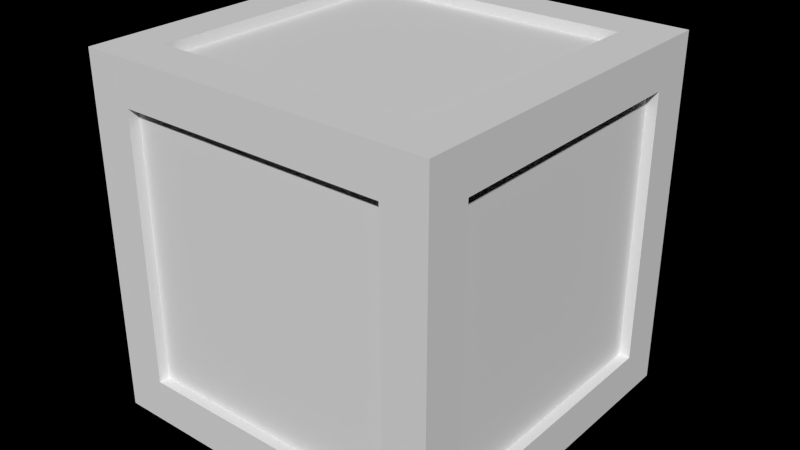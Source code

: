 # Source: ranger.blend  (saved by Blender 2.76.0; exported with 4.5.12 LTS)
import bpy
from mathutils import Matrix  # noqa: F401  (used for matrix-valued properties, if any)

bpy.ops.wm.read_factory_settings(use_empty=True)
scene = bpy.context.scene
scene.name = 'Scene'

# ---- collections
col_collection_1 = bpy.data.collections.new('Collection 1'); scene.collection.children.link(col_collection_1)

# ---- materials (node trees are filled in below, after node groups)
mat_eye = bpy.data.materials.new('eye')
mat_eye.alpha_threshold = 0.0
mat_eye.use_transparent_shadow = False
mat_eye.roughness = 0.5
mat_pupil = bpy.data.materials.new('Pupil')
mat_pupil.alpha_threshold = 0.0
mat_pupil.use_transparent_shadow = False
mat_pupil.diffuse_color = (0.001032, 0.001032, 0.001032, 1.0)
mat_pupil.specular_color = (0.9258, 0.9258, 0.9258)
mat_pupil.roughness = 0.5
mat_pupil.specular_intensity = 0.8
mat_box_mat = bpy.data.materials.new('box_mat')
mat_box_mat.alpha_threshold = 0.0
mat_box_mat.use_transparent_shadow = False
mat_box_mat.roughness = 0.5
mat_box_mat.specular_intensity = 0.0
mat_box_mat.line_color = (0.0, 0.0, 0.0, 1.0)

# ---- material node trees

# ---- world
world_world = bpy.data.worlds.new('World'); scene.world = world_world
world_world.color = (0.0, 0.0, 0.0)
world_world.use_sun_shadow = False
world_world.sun_shadow_jitter_overblur = 0.0
world_world.cycles.sampling_method = 'MANUAL'
world_world.cycles.sample_map_resolution = 256

# ---- meshes
me_cylinder_001 = bpy.data.meshes.new('Cylinder.001')
me_cylinder_001.from_pydata([(0.0, 1.0, -1.0), (0.0, 1.0, 1.0), (0.1951, 0.9808, -1.0), (0.1951, 0.9808, 1.0), (0.3827, 0.9239, -1.0), (0.3827, 0.9239, 1.0), (0.5556, 0.8315, -1.0), (0.5556, 0.8315, 1.0), (0.7071, 0.7071, -1.0), (0.7071, 0.7071, 1.0), (0.8315, 0.5556, -1.0), (0.8315, 0.5556, 1.0), (0.9239, 0.3827, -1.0), (0.9239, 0.3827, 1.0), (0.9808, 0.1951, -1.0), (0.9808, 0.1951, 1.0), (1.0, 7.55e-08, -1.0), (1.0, 7.55e-08, 1.0), (0.9808, -0.1951, -1.0), (0.9808, -0.1951, 1.0), (0.9239, -0.3827, -1.0), (0.9239, -0.3827, 1.0), (0.8315, -0.5556, -1.0), (0.8315, -0.5556, 1.0), (0.7071, -0.7071, -1.0), (0.7071, -0.7071, 1.0), (0.5556, -0.8315, -1.0), (0.5556, -0.8315, 1.0), (0.3827, -0.9239, -1.0), (0.3827, -0.9239, 1.0), (0.1951, -0.9808, -1.0), (0.1951, -0.9808, 1.0), (-3.258e-07, -1.0, -1.0), (-3.258e-07, -1.0, 1.0), (-0.1951, -0.9808, -1.0), (-0.1951, -0.9808, 1.0), (-0.3827, -0.9239, -1.0), (-0.3827, -0.9239, 1.0), (-0.5556, -0.8315, -1.0), (-0.5556, -0.8315, 1.0), (-0.7071, -0.7071, -1.0), (-0.7071, -0.7071, 1.0), (-0.8315, -0.5556, -1.0), (-0.8315, -0.5556, 1.0), (-0.9239, -0.3827, -1.0), (-0.9239, -0.3827, 1.0), (-0.9808, -0.1951, -1.0), (-0.9808, -0.1951, 1.0), (-1.0, 9.656e-07, -1.0), (-1.0, 9.656e-07, 1.0), (-0.9808, 0.1951, -1.0), (-0.9808, 0.1951, 1.0), (-0.9239, 0.3827, -1.0), (-0.9239, 0.3827, 1.0), (-0.8315, 0.5556, -1.0), (-0.8315, 0.5556, 1.0), (-0.7071, 0.7071, -1.0), (-0.7071, 0.7071, 1.0), (-0.5556, 0.8315, -1.0), (-0.5556, 0.8315, 1.0), (-0.3827, 0.9239, -1.0), (-0.3827, 0.9239, 1.0), (-0.1951, 0.9808, -1.0), (-0.1951, 0.9808, 1.0), (-0.1668, 0.5248, 0.2682), (-0.1668, 0.5248, 1.018), (-0.09374, 0.5176, 0.2682), (-0.09374, 0.5176, 1.018), (-0.02346, 0.4963, 0.2682), (-0.02346, 0.4963, 1.018), (0.04132, 0.4617, 0.2682), (0.04132, 0.4617, 1.018), (0.09809, 0.4151, 0.2682), (0.09809, 0.4151, 1.018), (0.1447, 0.3583, 0.2682), (0.1447, 0.3583, 1.018), (0.1793, 0.2935, 0.2682), (0.1793, 0.2935, 1.018), (0.2006, 0.2233, 0.2682), (0.2006, 0.2233, 1.018), (0.2078, 0.1502, 0.2682), (0.2078, 0.1502, 1.018), (0.2006, 0.07708, 0.2682), (0.2006, 0.07708, 1.018), (0.1793, 0.006792, 0.2682), (0.1793, 0.006792, 1.018), (0.1447, -0.05798, 0.2682), (0.1447, -0.05798, 1.018), (0.09809, -0.1148, 0.2682), (0.09809, -0.1148, 1.018), (0.04132, -0.1614, 0.2682), (0.04132, -0.1614, 1.018), (-0.02346, -0.196, 0.2682), (-0.02346, -0.196, 1.018), (-0.09374, -0.2173, 0.2682), (-0.09374, -0.2173, 1.018), (-0.1668, -0.2245, 0.2682), (-0.1668, -0.2245, 1.018), (-0.2399, -0.2173, 0.2682), (-0.2399, -0.2173, 1.018), (-0.3102, -0.196, 0.2682), (-0.3102, -0.196, 1.018), (-0.375, -0.1614, 0.2682), (-0.375, -0.1614, 1.018), (-0.4318, -0.1148, 0.2682), (-0.4318, -0.1148, 1.018), (-0.4784, -0.05798, 0.2682), (-0.4784, -0.05798, 1.018), (-0.513, 0.006792, 0.2682), (-0.513, 0.006792, 1.018), (-0.5343, 0.07708, 0.2682), (-0.5343, 0.07708, 1.018), (-0.5415, 0.1502, 0.2682), (-0.5415, 0.1502, 1.018), (-0.5343, 0.2233, 0.2682), (-0.5343, 0.2233, 1.018), (-0.513, 0.2935, 0.2682), (-0.513, 0.2935, 1.018), (-0.4784, 0.3583, 0.2682), (-0.4784, 0.3583, 1.018), (-0.4318, 0.4151, 0.2682), (-0.4318, 0.4151, 1.018), (-0.375, 0.4617, 0.2682), (-0.375, 0.4617, 1.018), (-0.3102, 0.4963, 0.2682), (-0.3102, 0.4963, 1.018), (-0.2399, 0.5176, 0.2682), (-0.2399, 0.5176, 1.018)], [], [(0, 1, 3, 2), (2, 3, 5, 4), (4, 5, 7, 6), (6, 7, 9, 8), (8, 9, 11, 10), (10, 11, 13, 12), (12, 13, 15, 14), (14, 15, 17, 16), (16, 17, 19, 18), (18, 19, 21, 20), (20, 21, 23, 22), (22, 23, 25, 24), (24, 25, 27, 26), (26, 27, 29, 28), (28, 29, 31, 30), (30, 31, 33, 32), (32, 33, 35, 34), (34, 35, 37, 36), (36, 37, 39, 38), (38, 39, 41, 40), (40, 41, 43, 42), (42, 43, 45, 44), (44, 45, 47, 46), (46, 47, 49, 48), (48, 49, 51, 50), (50, 51, 53, 52), (52, 53, 55, 54), (54, 55, 57, 56), (56, 57, 59, 58), (58, 59, 61, 60), (3, 1, 63, 61, 59, 57, 55, 53, 51, 49, 47, 45, 43, 41, 39, 37, 35, 33, 31, 29, 27, 25, 23, 21, 19, 17, 15, 13, 11, 9, 7, 5), (62, 63, 1, 0), (60, 61, 63, 62), (0, 2, 4, 6, 8, 10, 12, 14, 16, 18, 20, 22, 24, 26, 28, 30, 32, 34, 36, 38, 40, 42, 44, 46, 48, 50, 52, 54, 56, 58, 60, 62), (64, 65, 67, 66), (66, 67, 69, 68), (68, 69, 71, 70), (70, 71, 73, 72), (72, 73, 75, 74), (74, 75, 77, 76), (76, 77, 79, 78), (78, 79, 81, 80), (80, 81, 83, 82), (82, 83, 85, 84), (84, 85, 87, 86), (86, 87, 89, 88), (88, 89, 91, 90), (90, 91, 93, 92), (92, 93, 95, 94), (94, 95, 97, 96), (96, 97, 99, 98), (98, 99, 101, 100), (100, 101, 103, 102), (102, 103, 105, 104), (104, 105, 107, 106), (106, 107, 109, 108), (108, 109, 111, 110), (110, 111, 113, 112), (112, 113, 115, 114), (114, 115, 117, 116), (116, 117, 119, 118), (118, 119, 121, 120), (120, 121, 123, 122), (122, 123, 125, 124), (67, 65, 127, 125, 123, 121, 119, 117, 115, 113, 111, 109, 107, 105, 103, 101, 99, 97, 95, 93, 91, 89, 87, 85, 83, 81, 79, 77, 75, 73, 71, 69), (126, 127, 65, 64), (124, 125, 127, 126), (64, 66, 68, 70, 72, 74, 76, 78, 80, 82, 84, 86, 88, 90, 92, 94, 96, 98, 100, 102, 104, 106, 108, 110, 112, 114, 116, 118, 120, 122, 124, 126)])
me_cylinder_001.polygons.foreach_set('material_index', [0, 0, 0, 0, 0, 0, 0, 0, 0, 0, 0, 0, 0, 0, 0, 0, 0, 0, 0, 0, 0, 0, 0, 0, 0, 0, 0, 0, 0, 0, 0, 0, 0, 0, 1, 1, 1, 1, 1, 1, 1, 1, 1, 1, 1, 1, 1, 1, 1, 1, 1, 1, 1, 1, 1, 1, 1, 1, 1, 1, 1, 1, 1, 1, 1, 1, 1, 1])
me_cylinder_001.materials.append(mat_eye)
me_cylinder_001.materials.append(mat_pupil)
me_cylinder_001.use_remesh_preserve_volume = False
me_cylinder_001.use_remesh_preserve_attributes = False
me_cylinder_001.use_mirror_vertex_groups = False
me_cylinder_001.update()
me_cube_001 = bpy.data.meshes.new('Cube.001')
me_cube_001.from_pydata([(0.5, 0.5, -0.5), (0.5, -0.5, -0.5), (-0.5, -0.5, -0.5), (-0.5, 0.5, -0.5), (0.5, 0.5, 0.5), (0.5, -0.5, 0.5), (-0.5, -0.5, 0.5), (-0.5, 0.5, 0.5)], [], [(0, 1, 2, 3), (4, 7, 6, 5), (0, 4, 5, 1), (1, 5, 6, 2), (2, 6, 7, 3), (4, 0, 3, 7)])
me_cube_001.use_remesh_preserve_volume = False
me_cube_001.use_remesh_preserve_attributes = False
me_cube_001.use_mirror_vertex_groups = False
me_cube_001.update()
me_cylinder = bpy.data.meshes.new('Cylinder')
me_cylinder.from_pydata([(0.0, 1.0, -1.0), (0.0, 1.0, 1.0), (0.1951, 0.9808, -1.0), (0.1951, 0.9808, 1.0), (0.3827, 0.9239, -1.0), (0.3827, 0.9239, 1.0), (0.5556, 0.8315, -1.0), (0.5556, 0.8315, 1.0), (0.7071, 0.7071, -1.0), (0.7071, 0.7071, 1.0), (0.8315, 0.5556, -1.0), (0.8315, 0.5556, 1.0), (0.9239, 0.3827, -1.0), (0.9239, 0.3827, 1.0), (0.9808, 0.1951, -1.0), (0.9808, 0.1951, 1.0), (1.0, 7.55e-08, -1.0), (1.0, 7.55e-08, 1.0), (0.9808, -0.1951, -1.0), (0.9808, -0.1951, 1.0), (0.9239, -0.3827, -1.0), (0.9239, -0.3827, 1.0), (0.8315, -0.5556, -1.0), (0.8315, -0.5556, 1.0), (0.7071, -0.7071, -1.0), (0.7071, -0.7071, 1.0), (0.5556, -0.8315, -1.0), (0.5556, -0.8315, 1.0), (0.3827, -0.9239, -1.0), (0.3827, -0.9239, 1.0), (0.1951, -0.9808, -1.0), (0.1951, -0.9808, 1.0), (-3.258e-07, -1.0, -1.0), (-3.258e-07, -1.0, 1.0), (-0.1951, -0.9808, -1.0), (-0.1951, -0.9808, 1.0), (-0.3827, -0.9239, -1.0), (-0.3827, -0.9239, 1.0), (-0.5556, -0.8315, -1.0), (-0.5556, -0.8315, 1.0), (-0.7071, -0.7071, -1.0), (-0.7071, -0.7071, 1.0), (-0.8315, -0.5556, -1.0), (-0.8315, -0.5556, 1.0), (-0.9239, -0.3827, -1.0), (-0.9239, -0.3827, 1.0), (-0.9808, -0.1951, -1.0), (-0.9808, -0.1951, 1.0), (-1.0, 9.656e-07, -1.0), (-1.0, 9.656e-07, 1.0), (-0.9808, 0.1951, -1.0), (-0.9808, 0.1951, 1.0), (-0.9239, 0.3827, -1.0), (-0.9239, 0.3827, 1.0), (-0.8315, 0.5556, -1.0), (-0.8315, 0.5556, 1.0), (-0.7071, 0.7071, -1.0), (-0.7071, 0.7071, 1.0), (-0.5556, 0.8315, -1.0), (-0.5556, 0.8315, 1.0), (-0.3827, 0.9239, -1.0), (-0.3827, 0.9239, 1.0), (-0.1951, 0.9808, -1.0), (-0.1951, 0.9808, 1.0), (-0.1668, 0.5248, 0.2682), (-0.1668, 0.5248, 1.018), (-0.09374, 0.5176, 0.2682), (-0.09374, 0.5176, 1.018), (-0.02346, 0.4963, 0.2682), (-0.02346, 0.4963, 1.018), (0.04132, 0.4617, 0.2682), (0.04132, 0.4617, 1.018), (0.09809, 0.4151, 0.2682), (0.09809, 0.4151, 1.018), (0.1447, 0.3583, 0.2682), (0.1447, 0.3583, 1.018), (0.1793, 0.2935, 0.2682), (0.1793, 0.2935, 1.018), (0.2006, 0.2233, 0.2682), (0.2006, 0.2233, 1.018), (0.2078, 0.1502, 0.2682), (0.2078, 0.1502, 1.018), (0.2006, 0.07708, 0.2682), (0.2006, 0.07708, 1.018), (0.1793, 0.006792, 0.2682), (0.1793, 0.006792, 1.018), (0.1447, -0.05798, 0.2682), (0.1447, -0.05798, 1.018), (0.09809, -0.1148, 0.2682), (0.09809, -0.1148, 1.018), (0.04132, -0.1614, 0.2682), (0.04132, -0.1614, 1.018), (-0.02346, -0.196, 0.2682), (-0.02346, -0.196, 1.018), (-0.09374, -0.2173, 0.2682), (-0.09374, -0.2173, 1.018), (-0.1668, -0.2245, 0.2682), (-0.1668, -0.2245, 1.018), (-0.2399, -0.2173, 0.2682), (-0.2399, -0.2173, 1.018), (-0.3102, -0.196, 0.2682), (-0.3102, -0.196, 1.018), (-0.375, -0.1614, 0.2682), (-0.375, -0.1614, 1.018), (-0.4318, -0.1148, 0.2682), (-0.4318, -0.1148, 1.018), (-0.4784, -0.05798, 0.2682), (-0.4784, -0.05798, 1.018), (-0.513, 0.006792, 0.2682), (-0.513, 0.006792, 1.018), (-0.5343, 0.07708, 0.2682), (-0.5343, 0.07708, 1.018), (-0.5415, 0.1502, 0.2682), (-0.5415, 0.1502, 1.018), (-0.5343, 0.2233, 0.2682), (-0.5343, 0.2233, 1.018), (-0.513, 0.2935, 0.2682), (-0.513, 0.2935, 1.018), (-0.4784, 0.3583, 0.2682), (-0.4784, 0.3583, 1.018), (-0.4318, 0.4151, 0.2682), (-0.4318, 0.4151, 1.018), (-0.375, 0.4617, 0.2682), (-0.375, 0.4617, 1.018), (-0.3102, 0.4963, 0.2682), (-0.3102, 0.4963, 1.018), (-0.2399, 0.5176, 0.2682), (-0.2399, 0.5176, 1.018)], [], [(0, 1, 3, 2), (2, 3, 5, 4), (4, 5, 7, 6), (6, 7, 9, 8), (8, 9, 11, 10), (10, 11, 13, 12), (12, 13, 15, 14), (14, 15, 17, 16), (16, 17, 19, 18), (18, 19, 21, 20), (20, 21, 23, 22), (22, 23, 25, 24), (24, 25, 27, 26), (26, 27, 29, 28), (28, 29, 31, 30), (30, 31, 33, 32), (32, 33, 35, 34), (34, 35, 37, 36), (36, 37, 39, 38), (38, 39, 41, 40), (40, 41, 43, 42), (42, 43, 45, 44), (44, 45, 47, 46), (46, 47, 49, 48), (48, 49, 51, 50), (50, 51, 53, 52), (52, 53, 55, 54), (54, 55, 57, 56), (56, 57, 59, 58), (58, 59, 61, 60), (3, 1, 63, 61, 59, 57, 55, 53, 51, 49, 47, 45, 43, 41, 39, 37, 35, 33, 31, 29, 27, 25, 23, 21, 19, 17, 15, 13, 11, 9, 7, 5), (62, 63, 1, 0), (60, 61, 63, 62), (0, 2, 4, 6, 8, 10, 12, 14, 16, 18, 20, 22, 24, 26, 28, 30, 32, 34, 36, 38, 40, 42, 44, 46, 48, 50, 52, 54, 56, 58, 60, 62), (64, 65, 67, 66), (66, 67, 69, 68), (68, 69, 71, 70), (70, 71, 73, 72), (72, 73, 75, 74), (74, 75, 77, 76), (76, 77, 79, 78), (78, 79, 81, 80), (80, 81, 83, 82), (82, 83, 85, 84), (84, 85, 87, 86), (86, 87, 89, 88), (88, 89, 91, 90), (90, 91, 93, 92), (92, 93, 95, 94), (94, 95, 97, 96), (96, 97, 99, 98), (98, 99, 101, 100), (100, 101, 103, 102), (102, 103, 105, 104), (104, 105, 107, 106), (106, 107, 109, 108), (108, 109, 111, 110), (110, 111, 113, 112), (112, 113, 115, 114), (114, 115, 117, 116), (116, 117, 119, 118), (118, 119, 121, 120), (120, 121, 123, 122), (122, 123, 125, 124), (67, 65, 127, 125, 123, 121, 119, 117, 115, 113, 111, 109, 107, 105, 103, 101, 99, 97, 95, 93, 91, 89, 87, 85, 83, 81, 79, 77, 75, 73, 71, 69), (126, 127, 65, 64), (124, 125, 127, 126), (64, 66, 68, 70, 72, 74, 76, 78, 80, 82, 84, 86, 88, 90, 92, 94, 96, 98, 100, 102, 104, 106, 108, 110, 112, 114, 116, 118, 120, 122, 124, 126)])
me_cylinder.polygons.foreach_set('material_index', [0, 0, 0, 0, 0, 0, 0, 0, 0, 0, 0, 0, 0, 0, 0, 0, 0, 0, 0, 0, 0, 0, 0, 0, 0, 0, 0, 0, 0, 0, 0, 0, 0, 0, 1, 1, 1, 1, 1, 1, 1, 1, 1, 1, 1, 1, 1, 1, 1, 1, 1, 1, 1, 1, 1, 1, 1, 1, 1, 1, 1, 1, 1, 1, 1, 1, 1, 1])
me_cylinder.materials.append(mat_eye)
me_cylinder.materials.append(mat_pupil)
me_cylinder.use_remesh_preserve_volume = False
me_cylinder.use_remesh_preserve_attributes = False
me_cylinder.use_mirror_vertex_groups = False
me_cylinder.update()
me_plane_006 = bpy.data.meshes.new('Plane.006')
me_plane_006.from_pydata([(-0.8694, -2.248, 0.03092), (-1.748, -2.126, 0.03092), (-0.9911, -2.126, 0.03092), (-1.748, -1.37, 0.03092), (-0.9911, -1.37, 0.03092), (-1.748, -2.126, 0.06092), (-0.9911, -2.126, 0.06092), (-1.748, -1.37, 0.06092), (-0.9911, -1.37, 0.06092), (-0.9911, -2.248, 0.1526), (-1.748, -2.248, 0.1526), (-0.9911, -2.248, 0.9092), (-1.748, -2.248, 0.9092), (-0.9911, -2.218, 0.1526), (-1.748, -2.218, 0.1526), (-0.9911, -2.218, 0.9092), (-1.748, -2.218, 0.9092), (-0.8694, -1.248, 0.03092), (-1.869, -1.248, 0.03092), (-0.9911, -1.248, 0.9092), (-1.748, -1.248, 0.9092), (-0.9911, -1.248, 0.1526), (-1.748, -1.248, 0.1526), (-0.9911, -1.278, 0.9092), (-1.748, -1.278, 0.9092), (-0.9911, -1.278, 0.1526), (-1.748, -1.278, 0.1526), (-0.8694, -2.126, 0.1526), (-0.8694, -2.126, 0.9092), (-0.8694, -1.37, 0.1526), (-0.8694, -1.37, 0.9092), (-0.8994, -2.126, 0.1526), (-0.8994, -2.126, 0.9092), (-0.8994, -1.37, 0.1526), (-0.8994, -1.37, 0.9092), (-1.869, -2.248, 1.031), (-1.869, -2.248, 0.03092), (-1.869, -1.248, 1.031), (-1.869, -2.126, 0.9092), (-1.869, -2.126, 0.1526), (-1.869, -1.37, 0.9092), (-1.869, -1.37, 0.1526), (-1.839, -2.126, 0.9092), (-1.839, -2.126, 0.1526), (-1.839, -1.37, 0.9092), (-1.839, -1.37, 0.1526), (-0.8694, -2.248, 1.031), (-0.8694, -1.248, 1.031), (-0.9911, -2.126, 1.031), (-1.748, -2.126, 1.031), (-0.9911, -1.37, 1.031), (-1.748, -1.37, 1.031), (-0.9911, -2.126, 1.001), (-1.748, -2.126, 1.001), (-0.9911, -1.37, 1.001), (-1.748, -1.37, 1.001)], [], [(4, 2, 6, 8), (6, 5, 7, 8), (1, 3, 7, 5), (2, 1, 5, 6), (3, 4, 8, 7), (12, 10, 14, 16), (14, 13, 15, 16), (9, 11, 15, 13), (10, 9, 13, 14), (11, 12, 16, 15), (22, 20, 24, 26), (17, 18, 22, 21), (24, 23, 25, 26), (19, 21, 25, 23), (20, 19, 23, 24), (21, 22, 26, 25), (30, 28, 32, 34), (32, 31, 33, 34), (27, 29, 33, 31), (28, 27, 31, 32), (29, 30, 34, 33), (41, 39, 43, 45), (35, 37, 40, 38), (36, 35, 38, 39), (43, 42, 44, 45), (38, 40, 44, 42), (39, 38, 42, 43), (40, 41, 45, 44), (51, 49, 53, 55), (46, 47, 50, 48), (53, 52, 54, 55), (48, 50, 54, 52), (49, 48, 52, 53), (50, 51, 55, 54), (17, 0, 2, 4), (18, 17, 4, 3), (36, 18, 3, 1), (0, 36, 1, 2), (35, 36, 10, 12), (46, 35, 12, 11), (0, 46, 11, 9), (36, 0, 9, 10), (18, 37, 20, 22), (47, 17, 21, 19), (37, 47, 19, 20), (47, 46, 28, 30), (17, 47, 30, 29), (0, 17, 29, 27), (46, 0, 27, 28), (18, 36, 39, 41), (37, 18, 41, 40), (37, 35, 49, 51), (47, 37, 51, 50), (35, 46, 48, 49)])
_uv = me_plane_006.uv_layers.new(name='UVMap')
_uv.uv.foreach_set('vector', [0.881, 3.08e-05, 0.8802, 0.2533, 0.8702, 0.2532, 0.871, 0.0, 0.0, 0.2548, 0.2532, 0.254, 0.254, 0.5072, 0.0007769, 0.508, 0.7844, 0.2533, 0.7837, 3.08e-05, 0.7937, 0.0, 0.7945, 0.2532, 0.9467, 0.2533, 0.9459, 3.083e-05, 0.956, 3.192e-08, 0.9567, 0.2532, 0.9251, 0.2533, 0.9243, 3.084e-05, 0.9343, 3.192e-08, 0.9351, 0.2532, 0.8911, 0.0, 0.8918, 0.2532, 0.8818, 0.2533, 0.881, 3.077e-05, 0.5072, 0.508, 0.254, 0.5072, 0.2548, 0.254, 0.508, 0.2548, 0.7628, 0.2533, 0.762, 3.077e-05, 0.7721, 0.0, 0.7728, 0.2532, 0.9459, 3.086e-05, 0.9451, 0.2533, 0.9351, 0.2532, 0.9359, 6.383e-08, 0.9675, 0.2532, 0.9683, 6.383e-08, 0.9784, 3.086e-05, 0.9776, 0.2533, 0.7953, 0.2533, 0.7945, 3.077e-05, 0.8045, 0.0, 0.8053, 0.2532, 0.6755, 0.9234, 0.6745, 0.5887, 0.7154, 0.6293, 0.7161, 0.8825, 0.5072, 0.508, 0.508, 0.7612, 0.2548, 0.762, 0.254, 0.5088, 0.8161, 3.08e-05, 0.8153, 0.2533, 0.8053, 0.2532, 0.8061, 0.0, 0.991, 0.254, 0.9903, 0.5073, 0.9802, 0.5072, 0.981, 0.254, 0.9784, 0.2532, 0.9791, 6.383e-08, 0.9892, 3.086e-05, 0.9884, 0.2533, 0.8269, 3.083e-05, 0.8261, 0.2533, 0.8161, 0.2532, 0.8169, 3.192e-08, 0.2532, 0.0, 0.254, 0.2532, 0.0007769, 0.254, 0.0, 0.0007769, 0.8377, 3.085e-05, 0.837, 0.2533, 0.8269, 0.2532, 0.8277, 3.192e-08, 0.8602, 0.2533, 0.8594, 3.088e-05, 0.8694, 9.575e-08, 0.8702, 0.2532, 0.9802, 0.8654, 0.981, 0.6121, 0.991, 0.6122, 0.9903, 0.8654, 0.9026, 0.2532, 0.9034, 4.788e-08, 0.9135, 3.086e-05, 0.9127, 0.2533, 0.508, 0.5887, 0.509, 0.254, 0.5496, 0.2949, 0.5489, 0.5481, 0.6755, 0.5887, 0.6745, 0.254, 0.7154, 0.2946, 0.7161, 0.5478, 0.254, 0.2532, 0.2548, 0.0, 0.508, 0.0007769, 0.5072, 0.254, 0.8377, 0.2532, 0.8385, 3.192e-08, 0.8486, 3.084e-05, 0.8478, 0.2533, 0.9992, 6.383e-08, 1.0, 0.2532, 0.99, 0.2533, 0.9892, 3.088e-05, 0.8594, 3.083e-05, 0.8586, 0.2533, 0.8486, 0.2532, 0.8493, 6.383e-08, 0.7829, 0.0, 0.7837, 0.2532, 0.7736, 0.2533, 0.7728, 3.081e-05, 0.841, 0.254, 0.84, 0.5887, 0.7994, 0.5478, 0.8002, 0.2946, 0.5088, 0.0, 0.762, 0.0007769, 0.7612, 0.254, 0.508, 0.2532, 0.9019, 1.596e-08, 0.9026, 0.2532, 0.8926, 0.2533, 0.8918, 3.078e-05, 0.9668, 4.788e-08, 0.9675, 0.2532, 0.9575, 0.2533, 0.9567, 3.086e-05, 0.9243, 3.085e-05, 0.9235, 0.2533, 0.9135, 0.2532, 0.9142, 4.788e-08, 0.04163, 0.508, 0.0406, 0.8427, 0.0, 0.8018, 0.0007769, 0.5486, 0.841, 0.5887, 0.84, 0.9234, 0.7994, 0.8825, 0.8002, 0.6293, 0.7984, 0.254, 0.7994, 0.5887, 0.7585, 0.5481, 0.7578, 0.2949, 0.1291, 0.8427, 0.1302, 0.508, 0.1708, 0.5489, 0.17, 0.8021, 0.7578, 0.254, 0.7567, 0.5887, 0.7161, 0.5478, 0.7169, 0.2946, 0.8826, 0.5887, 0.8816, 0.9234, 0.841, 0.8825, 0.8418, 0.6293, 0.2124, 0.8427, 0.2134, 0.508, 0.254, 0.5489, 0.2532, 0.8021, 0.7578, 0.9234, 0.7588, 0.5887, 0.7994, 0.6295, 0.7986, 0.8828, 0.5902, 0.5887, 0.5913, 0.9234, 0.5504, 0.8828, 0.5496, 0.6295, 0.509, 0.9234, 0.508, 0.5887, 0.5489, 0.6293, 0.5496, 0.8825, 0.6319, 0.5887, 0.6329, 0.9234, 0.592, 0.8828, 0.5913, 0.6295, 0.1238, 0.508, 0.1249, 0.8427, 0.08403, 0.8021, 0.08325, 0.5489, 0.1718, 0.8427, 0.1708, 0.508, 0.2116, 0.5486, 0.2124, 0.8018, 0.04265, 0.8427, 0.04163, 0.508, 0.08247, 0.5486, 0.08325, 0.8018, 0.8816, 0.254, 0.8826, 0.5887, 0.8418, 0.5481, 0.841, 0.2949, 0.6329, 0.254, 0.6319, 0.5887, 0.5913, 0.5478, 0.592, 0.2946, 0.5902, 0.254, 0.5913, 0.5887, 0.5504, 0.5481, 0.5496, 0.2949, 0.6329, 0.9234, 0.6339, 0.5887, 0.6745, 0.6295, 0.6737, 0.8828, 0.6339, 0.5887, 0.6329, 0.254, 0.6737, 0.2946, 0.6745, 0.5478, 0.7578, 0.5887, 0.7567, 0.9234, 0.7161, 0.8825, 0.7169, 0.6293])
_uv.active_render = True
_uv = me_plane_006.uv_layers.new(name='UVMap.001')
_uv.uv.foreach_set('vector', [0.881, 3.08e-05, 0.8802, 0.2533, 0.8702, 0.2532, 0.871, 0.0, 0.03114, 0.4938, 0.5424, 0.493, 0.5432, 0.8581, 0.03192, 0.8589, 0.7844, 0.2533, 0.7837, 3.08e-05, 0.7937, 0.0, 0.7945, 0.2532, 0.9467, 0.2533, 0.9459, 3.083e-05, 0.956, 3.192e-08, 0.9567, 0.2532, 0.9251, 0.2533, 0.9243, 3.084e-05, 0.9343, 3.192e-08, 0.9351, 0.2532, 0.8911, 0.0, 0.8918, 0.2532, 0.8818, 0.2533, 0.881, 3.077e-05, 0.9334, 0.9926, 0.4139, 0.9918, 0.4147, 0.6259, 0.9342, 0.6267, 0.7628, 0.2533, 0.762, 3.077e-05, 0.7721, 0.0, 0.7728, 0.2532, 0.9459, 3.086e-05, 0.9451, 0.2533, 0.9351, 0.2532, 0.9359, 6.383e-08, 0.9675, 0.2532, 0.9683, 6.383e-08, 0.9784, 3.086e-05, 0.9776, 0.2533, 0.7953, 0.2533, 0.7945, 3.077e-05, 0.8045, 0.0, 0.8053, 0.2532, 0.6809, 0.991, 0.6796, 0.5167, 0.732, 0.5742, 0.733, 0.9331, 0.03032, 0.6392, 0.5423, 0.6382, 0.5439, 0.9775, 0.032, 0.9786, 0.8161, 3.08e-05, 0.8153, 0.2533, 0.8053, 0.2532, 0.8061, 0.0, 0.991, 0.254, 0.9903, 0.5073, 0.9802, 0.5072, 0.981, 0.254, 0.9784, 0.2532, 0.9791, 6.383e-08, 0.9892, 3.086e-05, 0.9884, 0.2533, 0.8269, 3.083e-05, 0.8261, 0.2533, 0.8161, 0.2532, 0.8169, 3.192e-08, 0.5443, 0.2064, 0.545, 0.567, 0.03121, 0.5678, 0.03044, 0.2072, 0.8377, 3.085e-05, 0.837, 0.2533, 0.8269, 0.2532, 0.8277, 3.192e-08, 0.8602, 0.2533, 0.8594, 3.088e-05, 0.8694, 9.575e-08, 0.8702, 0.2532, 0.9802, 0.8654, 0.981, 0.6121, 0.991, 0.6122, 0.9903, 0.8654, 0.9026, 0.2532, 0.9034, 4.788e-08, 0.9135, 3.086e-05, 0.9127, 0.2533, 0.4858, 0.6254, 0.4872, 0.2101, 0.5409, 0.2608, 0.5399, 0.575, 0.6755, 0.5887, 0.6745, 0.254, 0.7154, 0.2946, 0.7161, 0.5478, 0.9358, 0.2089, 0.935, 0.5672, 0.4155, 0.5665, 0.4163, 0.2081, 0.8377, 0.2532, 0.8385, 3.192e-08, 0.8486, 3.084e-05, 0.8478, 0.2533, 0.9992, 6.383e-08, 1.0, 0.2532, 0.99, 0.2533, 0.9892, 3.088e-05, 0.8594, 3.083e-05, 0.8586, 0.2533, 0.8486, 0.2532, 0.8493, 6.383e-08, 0.7829, 0.0, 0.7837, 0.2532, 0.7736, 0.2533, 0.7728, 3.081e-05, 0.4739, 0.07745, 0.4727, 0.5049, 0.4251, 0.4527, 0.426, 0.1293, 0.4149, 0.4939, 0.934, 0.4946, 0.9332, 0.8606, 0.4141, 0.8599, 0.9019, 1.596e-08, 0.9026, 0.2532, 0.8926, 0.2533, 0.8918, 3.078e-05, 0.9668, 4.788e-08, 0.9675, 0.2532, 0.9575, 0.2533, 0.9567, 3.086e-05, 0.9243, 3.085e-05, 0.9235, 0.2533, 0.9135, 0.2532, 0.9142, 4.788e-08, 0.7987, 0.001534, 0.7973, 0.4247, 0.7434, 0.373, 0.7444, 0.05286, 0.7971, 0.5124, 0.7958, 0.9962, 0.7452, 0.9372, 0.7461, 0.5711, 0.7945, 0.184, 0.7957, 0.6704, 0.7469, 0.6114, 0.746, 0.2433, 0.7437, 0.8502, 0.745, 0.3933, 0.7967, 0.4491, 0.7958, 0.7948, 0.7327, 0.3036, 0.7314, 0.8152, 0.6808, 0.7528, 0.6818, 0.3657, 0.7298, -0.001274, 0.7285, 0.4768, 0.6778, 0.4184, 0.6788, 0.05671, 0.6772, 0.9945, 0.6786, 0.4753, 0.7345, 0.5387, 0.7334, 0.9316, 0.6799, 0.654, 0.6812, 0.1466, 0.7319, 0.2085, 0.731, 0.5924, 0.7331, 0.001983, 0.7344, 0.4068, 0.6804, 0.3577, 0.6793, 0.05139, 0.6805, 0.8717, 0.6792, 0.4476, 0.7323, 0.4991, 0.7333, 0.8199, 0.733, 0.2806, 0.7344, 0.7288, 0.6812, 0.6745, 0.6802, 0.3353, 0.3428, 0.2084, 0.3441, 0.6531, 0.2939, 0.5992, 0.2929, 0.2627, 0.2962, 0.8048, 0.2949, 0.3657, 0.3435, 0.4189, 0.3444, 0.7512, 0.2952, 0.4924, 0.294, 0.005105, 0.3432, 0.06422, 0.3442, 0.4329, 0.343, 0.5411, 0.3443, 0.994, 0.2943, 0.9391, 0.2933, 0.5964, 0.6683, 0.2061, 0.667, 0.6288, 0.6158, 0.5772, 0.6168, 0.2573, 0.5902, 0.254, 0.5913, 0.5887, 0.5504, 0.5481, 0.5496, 0.2949, 0.4234, 0.774, 0.4247, 0.3167, 0.476, 0.3725, 0.475, 0.7186, 0.4216, 0.4681, 0.4203, 0.01736, 0.472, 0.07204, 0.473, 0.4131, 0.4734, 0.5459, 0.4721, 0.9924, 0.421, 0.9379, 0.422, 0.6001])
me_plane_006.materials.append(mat_box_mat)
me_plane_006.use_remesh_preserve_volume = False
me_plane_006.use_remesh_preserve_attributes = False
me_plane_006.use_mirror_vertex_groups = False
me_plane_006.update()

# ---- objects
ob_small_crate = bpy.data.objects.new('small_crate', None)
ob_right_eye_001 = bpy.data.objects.new('right_eye.001', me_cylinder_001)
ob_small_crate_bb = bpy.data.objects.new('small_crate_bb', me_cube_001)
ob_right_eye = bpy.data.objects.new('right_eye', me_cylinder)
ob_small_crate_mesh = bpy.data.objects.new('small_crate_mesh', me_plane_006)

# ---- transforms, parenting, visibility, modifiers, constraints
ob_small_crate.location = (0.0, 0.0, 0.0)
ob_small_crate.empty_image_offset = (0.0, 0.0)
ob_small_crate.lineart.crease_threshold = 0.0
ob_right_eye_001.parent = ob_small_crate
ob_right_eye_001.location = (0.1345, 0.2924, 0.359)
ob_right_eye_001.rotation_euler = (1.571, -0.0, 0.0)
ob_right_eye_001.scale = (0.06574, 0.06574, -0.2397)
ob_right_eye_001.lineart.crease_threshold = 0.0
ob_small_crate_bb.parent = ob_small_crate
ob_small_crate_bb.matrix_parent_inverse = Matrix(((1.0, 0.0, 0.0, 1.37), (0.0, 1.0, 0.0, 1.748), (0.0, 0.0, 1.0, -0.02778), (0.0, 0.0, 0.0, 1.0)))
ob_small_crate_bb.location = (-1.36, -1.756, 0.5393)
ob_small_crate_bb.hide_viewport = True
ob_small_crate_bb.hide_render = True
ob_small_crate_bb.lineart.crease_threshold = 0.0
ob_right_eye.parent = ob_small_crate
ob_right_eye.location = (-0.2826, 0.2924, 0.359)
ob_right_eye.rotation_euler = (1.571, -0.0, 0.0)
ob_right_eye.scale = (0.06574, 0.06574, -0.2397)
ob_right_eye.lineart.crease_threshold = 0.0
ob_small_crate_mesh.parent = ob_small_crate
ob_small_crate_mesh.matrix_parent_inverse = Matrix(((1.0, 0.0, 0.0, 1.37), (0.0, 1.0, 0.0, 1.748), (0.0, 0.0, 1.0, -0.02778), (0.0, 0.0, 0.0, 1.0)))
ob_small_crate_mesh.location = (0.0, 0.0, 0.0)
ob_small_crate_mesh.lineart.crease_threshold = 0.0

# ---- collection membership
col_collection_1.objects.link(ob_small_crate)
col_collection_1.objects.link(ob_right_eye_001)
col_collection_1.objects.link(ob_small_crate_bb)
col_collection_1.objects.link(ob_right_eye)
col_collection_1.objects.link(ob_small_crate_mesh)

# ---- scene / render settings (as saved in the file)
scene.frame_start = 1; scene.frame_end = 250; scene.frame_set(1)
scene.render.engine = 'BLENDER_EEVEE_NEXT'
scene.render.image_settings.color_mode = 'RGB'
scene.render.image_settings.compression = 90
scene.render.resolution_percentage = 50
scene.render.dither_intensity = 0.0
scene.render.film_transparent = True
scene.render.bake_margin = 2
scene.render.bake_bias = 0.0
scene.cycles.use_denoising = False
scene.cycles.samples = 10
scene.cycles.sampling_pattern = 'TABULATED_SOBOL'
scene.cycles.light_sampling_threshold = 0.0
scene.cycles.use_adaptive_sampling = False
scene.cycles.use_light_tree = False
scene.cycles.blur_glossy = 0.0
scene.cycles.volume_bounces = 1
scene.cycles.pixel_filter_type = 'GAUSSIAN'
scene.cycles.sample_clamp_indirect = 0.0
scene.view_settings.view_transform = 'Standard'
bpy.context.view_layer.update()

# ---- added for rendering (the .blend has no active camera and no usable light): camera, sun
cam_auto = bpy.data.cameras.new('AutoCamera')
cam_auto.lens = 50.0
cam_auto.sensor_width = 36.0
cam_auto.clip_end = 1000.0
ob_auto_camera = bpy.data.objects.new('AutoCamera', cam_auto)
scene.collection.objects.link(ob_auto_camera)
ob_auto_camera.location = (1.62267, -1.92879, 1.80098)
ob_auto_camera.rotation_euler = (1.09748, -7.21219e-08, 0.694738)
scene.camera = ob_auto_camera
light_auto_sun = bpy.data.lights.new('AutoSun', 'SUN')
light_auto_sun.energy = 3.0
light_auto_sun.angle = 0.0523599
ob_auto_sun = bpy.data.objects.new('AutoSun', light_auto_sun)
scene.collection.objects.link(ob_auto_sun)
ob_auto_sun.rotation_euler = (0.872665, 0.174533, 0.523599)
bpy.context.view_layer.update()
